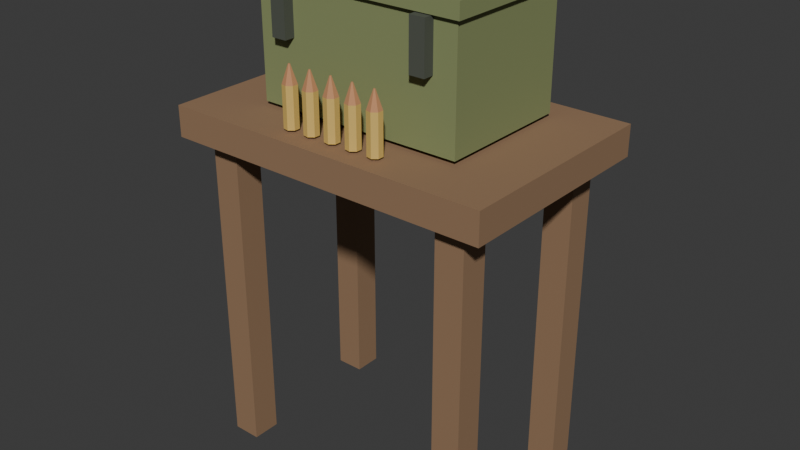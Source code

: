 # Source: AmmoUpgrade.blend  (saved by Blender 5.2.44; exported with 4.5.12 LTS)
import bpy
from mathutils import Matrix  # noqa: F401  (used for matrix-valued properties, if any)

bpy.ops.wm.read_factory_settings(use_empty=True)
scene = bpy.context.scene
scene.name = 'Scene'

# ---- collections
col_collection = bpy.data.collections.new('Collection'); scene.collection.children.link(col_collection)

# ---- materials (node trees are filled in below, after node groups)
mat_ammobenchwood = bpy.data.materials.new('AmmoBenchWood')
mat_ammobenchwood.diffuse_color = (0.3, 0.18, 0.1, 1.0)
mat_ammoboxolive = bpy.data.materials.new('AmmoBoxOlive')
mat_ammoboxolive.diffuse_color = (0.24, 0.28, 0.12, 1.0)
mat_ammoboxlatch = bpy.data.materials.new('AmmoBoxLatch')
mat_ammoboxlatch.diffuse_color = (0.08, 0.09, 0.07, 1.0)
mat_ammocases = bpy.data.materials.new('AmmoCases')
mat_ammocases.diffuse_color = (0.72, 0.49, 0.13, 1.0)
mat_ammotips = bpy.data.materials.new('AmmoTips')
mat_ammotips.diffuse_color = (0.55, 0.26, 0.12, 1.0)

# ---- material node trees
mat_ammobenchwood.use_nodes = True; mat_ammobenchwood.node_tree.nodes.clear()
_N = mat_ammobenchwood.node_tree.nodes; _L = mat_ammobenchwood.node_tree.links
n0 = _N.new('ShaderNodeBsdfPrincipled'); n0.name = '原理化 BSDF'; n0.location = (-200, 100)
n0.inputs[0].default_value = (0.3, 0.18, 0.1, 1.0)
n0.inputs[2].default_value = 0.78
n0.inputs[10].default_value = 0.005
n1 = _N.new('ShaderNodeOutputMaterial'); n1.name = '材质输出'; n1.location = (200, 100)
_L.new(n0.outputs[0], n1.inputs[0])
n1.is_active_output = True
mat_ammoboxolive.use_nodes = True; mat_ammoboxolive.node_tree.nodes.clear()
_N = mat_ammoboxolive.node_tree.nodes; _L = mat_ammoboxolive.node_tree.links
n0 = _N.new('ShaderNodeBsdfPrincipled'); n0.name = '原理化 BSDF'; n0.location = (-200, 100)
n0.inputs[0].default_value = (0.24, 0.28, 0.12, 1.0)
n0.inputs[2].default_value = 0.78
n0.inputs[10].default_value = 0.005
n1 = _N.new('ShaderNodeOutputMaterial'); n1.name = '材质输出'; n1.location = (200, 100)
_L.new(n0.outputs[0], n1.inputs[0])
n1.is_active_output = True
mat_ammoboxlatch.use_nodes = True; mat_ammoboxlatch.node_tree.nodes.clear()
_N = mat_ammoboxlatch.node_tree.nodes; _L = mat_ammoboxlatch.node_tree.links
n0 = _N.new('ShaderNodeBsdfPrincipled'); n0.name = '原理化 BSDF'; n0.location = (-200, 100)
n0.inputs[0].default_value = (0.08, 0.09, 0.07, 1.0)
n0.inputs[2].default_value = 0.78
n0.inputs[10].default_value = 0.005
n1 = _N.new('ShaderNodeOutputMaterial'); n1.name = '材质输出'; n1.location = (200, 100)
_L.new(n0.outputs[0], n1.inputs[0])
n1.is_active_output = True
mat_ammocases.use_nodes = True; mat_ammocases.node_tree.nodes.clear()
_N = mat_ammocases.node_tree.nodes; _L = mat_ammocases.node_tree.links
n0 = _N.new('ShaderNodeBsdfPrincipled'); n0.name = '原理化 BSDF'; n0.location = (-200, 100)
n0.inputs[0].default_value = (0.72, 0.49, 0.13, 1.0)
n0.inputs[2].default_value = 0.78
n0.inputs[10].default_value = 0.005
n1 = _N.new('ShaderNodeOutputMaterial'); n1.name = '材质输出'; n1.location = (200, 100)
_L.new(n0.outputs[0], n1.inputs[0])
n1.is_active_output = True
mat_ammotips.use_nodes = True; mat_ammotips.node_tree.nodes.clear()
_N = mat_ammotips.node_tree.nodes; _L = mat_ammotips.node_tree.links
n0 = _N.new('ShaderNodeBsdfPrincipled'); n0.name = '原理化 BSDF'; n0.location = (-200, 100)
n0.inputs[0].default_value = (0.55, 0.26, 0.12, 1.0)
n0.inputs[2].default_value = 0.78
n0.inputs[10].default_value = 0.005
n1 = _N.new('ShaderNodeOutputMaterial'); n1.name = '材质输出'; n1.location = (200, 100)
_L.new(n0.outputs[0], n1.inputs[0])
n1.is_active_output = True

# ---- world
world_world = bpy.data.worlds.new('World'); scene.world = world_world
world_world.use_nodes = True; world_world.node_tree.nodes.clear()
_N = world_world.node_tree.nodes; _L = world_world.node_tree.links
n0 = _N.new('ShaderNodeOutputWorld'); n0.name = 'World Output'; n0.location = (200, 100)
n1 = _N.new('ShaderNodeBackground'); n1.name = 'Background'; n1.location = (-200, 100)
n1.inputs[0].default_value = (0.05088, 0.05088, 0.05088, 1.0)
_L.new(n1.outputs[0], n0.inputs[0])
n0.is_active_output = True
world_world.color = (0.05088, 0.05088, 0.05088)
world_world.sun_shadow_jitter_overblur = 0.0

# ---- meshes
me_benchtop = bpy.data.meshes.new('BenchTop')
me_benchtop.from_pydata([(-0.38, -0.25, 0.735), (0.38, -0.25, 0.735), (0.38, 0.25, 0.735), (-0.38, 0.25, 0.735), (-0.38, -0.25, 0.805), (0.38, -0.25, 0.805), (0.38, 0.25, 0.805), (-0.38, 0.25, 0.805)], [], [(0, 3, 2, 1), (4, 5, 6, 7), (0, 1, 5, 4), (1, 2, 6, 5), (2, 3, 7, 6), (3, 0, 4, 7)])
me_benchtop.materials.append(mat_ammobenchwood)
me_benchtop.update()
me_benchleg = bpy.data.meshes.new('BenchLeg')
me_benchleg.from_pydata([(-0.3225, -0.2125, 0.0), (-0.2575, -0.2125, 0.0), (-0.2575, -0.1475, 0.0), (-0.3225, -0.1475, 0.0), (-0.3225, -0.2125, 0.72), (-0.2575, -0.2125, 0.72), (-0.2575, -0.1475, 0.72), (-0.3225, -0.1475, 0.72)], [], [(0, 3, 2, 1), (4, 5, 6, 7), (0, 1, 5, 4), (1, 2, 6, 5), (2, 3, 7, 6), (3, 0, 4, 7)])
me_benchleg.materials.append(mat_ammobenchwood)
me_benchleg.update()
me_benchleg_001 = bpy.data.meshes.new('BenchLeg.001')
me_benchleg_001.from_pydata([(-0.3225, 0.1475, 0.0), (-0.2575, 0.1475, 0.0), (-0.2575, 0.2125, 0.0), (-0.3225, 0.2125, 0.0), (-0.3225, 0.1475, 0.72), (-0.2575, 0.1475, 0.72), (-0.2575, 0.2125, 0.72), (-0.3225, 0.2125, 0.72)], [], [(0, 3, 2, 1), (4, 5, 6, 7), (0, 1, 5, 4), (1, 2, 6, 5), (2, 3, 7, 6), (3, 0, 4, 7)])
me_benchleg_001.materials.append(mat_ammobenchwood)
me_benchleg_001.update()
me_benchleg_002 = bpy.data.meshes.new('BenchLeg.002')
me_benchleg_002.from_pydata([(0.2575, -0.2125, 0.0), (0.3225, -0.2125, 0.0), (0.3225, -0.1475, 0.0), (0.2575, -0.1475, 0.0), (0.2575, -0.2125, 0.72), (0.3225, -0.2125, 0.72), (0.3225, -0.1475, 0.72), (0.2575, -0.1475, 0.72)], [], [(0, 3, 2, 1), (4, 5, 6, 7), (0, 1, 5, 4), (1, 2, 6, 5), (2, 3, 7, 6), (3, 0, 4, 7)])
me_benchleg_002.materials.append(mat_ammobenchwood)
me_benchleg_002.update()
me_benchleg_003 = bpy.data.meshes.new('BenchLeg.003')
me_benchleg_003.from_pydata([(0.2575, 0.1475, 0.0), (0.3225, 0.1475, 0.0), (0.3225, 0.2125, 0.0), (0.2575, 0.2125, 0.0), (0.2575, 0.1475, 0.72), (0.3225, 0.1475, 0.72), (0.3225, 0.2125, 0.72), (0.2575, 0.2125, 0.72)], [], [(0, 3, 2, 1), (4, 5, 6, 7), (0, 1, 5, 4), (1, 2, 6, 5), (2, 3, 7, 6), (3, 0, 4, 7)])
me_benchleg_003.materials.append(mat_ammobenchwood)
me_benchleg_003.update()
me_ammocrate = bpy.data.meshes.new('AmmoCrate')
me_ammocrate.from_pydata([(-0.24, -0.135, 0.815), (0.24, -0.135, 0.815), (0.24, 0.175, 0.815), (-0.24, 0.175, 0.815), (-0.24, -0.135, 1.085), (0.24, -0.135, 1.085), (0.24, 0.175, 1.085), (-0.24, 0.175, 1.085)], [], [(0, 3, 2, 1), (4, 5, 6, 7), (0, 1, 5, 4), (1, 2, 6, 5), (2, 3, 7, 6), (3, 0, 4, 7)])
me_ammocrate.materials.append(mat_ammoboxolive)
me_ammocrate.update()
me_ammolid = bpy.data.meshes.new('AmmoLid')
me_ammolid.from_pydata([(-0.25, -0.145, 1.077), (0.25, -0.145, 1.077), (0.25, 0.185, 1.077), (-0.25, 0.185, 1.077), (-0.25, -0.145, 1.112), (0.25, -0.145, 1.112), (0.25, 0.185, 1.112), (-0.25, 0.185, 1.112)], [], [(0, 3, 2, 1), (4, 5, 6, 7), (0, 1, 5, 4), (1, 2, 6, 5), (2, 3, 7, 6), (3, 0, 4, 7)])
me_ammolid.materials.append(mat_ammoboxolive)
me_ammolid.update()
me_cratelatch = bpy.data.meshes.new('CrateLatch')
me_cratelatch.from_pydata([(-0.1875, -0.1595, 0.965), (-0.1525, -0.1595, 0.965), (-0.1525, -0.1345, 0.965), (-0.1875, -0.1345, 0.965), (-0.1875, -0.1595, 1.075), (-0.1525, -0.1595, 1.075), (-0.1525, -0.1345, 1.075), (-0.1875, -0.1345, 1.075)], [], [(0, 3, 2, 1), (4, 5, 6, 7), (0, 1, 5, 4), (1, 2, 6, 5), (2, 3, 7, 6), (3, 0, 4, 7)])
me_cratelatch.materials.append(mat_ammoboxlatch)
me_cratelatch.update()
me_cratelatch_001 = bpy.data.meshes.new('CrateLatch.001')
me_cratelatch_001.from_pydata([(0.1525, -0.1595, 0.965), (0.1875, -0.1595, 0.965), (0.1875, -0.1345, 0.965), (0.1525, -0.1345, 0.965), (0.1525, -0.1595, 1.075), (0.1875, -0.1595, 1.075), (0.1875, -0.1345, 1.075), (0.1525, -0.1345, 1.075)], [], [(0, 3, 2, 1), (4, 5, 6, 7), (0, 1, 5, 4), (1, 2, 6, 5), (2, 3, 7, 6), (3, 0, 4, 7)])
me_cratelatch_001.materials.append(mat_ammoboxlatch)
me_cratelatch_001.update()
me_cartridge0 = bpy.data.meshes.new('Cartridge0')
me_cartridge0.from_pydata([(-0.122, -0.198, 0.81), (-0.116, -0.2105, 0.81), (-0.1024, -0.2136, 0.81), (-0.09158, -0.2049, 0.81), (-0.09158, -0.1911, 0.81), (-0.1024, -0.1824, 0.81), (-0.116, -0.1855, 0.81), (-0.122, -0.198, 0.9), (-0.116, -0.2105, 0.9), (-0.1024, -0.2136, 0.9), (-0.09158, -0.2049, 0.9), (-0.09158, -0.1911, 0.9), (-0.1024, -0.1824, 0.9), (-0.116, -0.1855, 0.9)], [], [(6, 5, 4, 3, 2, 1, 0), (7, 8, 9, 10, 11, 12, 13), (0, 1, 8, 7), (1, 2, 9, 8), (2, 3, 10, 9), (3, 4, 11, 10), (4, 5, 12, 11), (5, 6, 13, 12), (6, 0, 7, 13)])
me_cartridge0.materials.append(mat_ammocases)
me_cartridge0.update()
me_bullet0 = bpy.data.meshes.new('Bullet0')
me_bullet0.from_pydata([(-0.122, -0.198, 0.9), (-0.116, -0.2105, 0.9), (-0.1024, -0.2136, 0.9), (-0.09158, -0.2049, 0.9), (-0.09158, -0.1911, 0.9), (-0.1024, -0.1824, 0.9), (-0.116, -0.1855, 0.9), (-0.108, -0.198, 0.94), (-0.1072, -0.1996, 0.94), (-0.1056, -0.1999, 0.94), (-0.1042, -0.1989, 0.94), (-0.1042, -0.1971, 0.94), (-0.1056, -0.1961, 0.94), (-0.1072, -0.1964, 0.94)], [], [(6, 5, 4, 3, 2, 1, 0), (7, 8, 9, 10, 11, 12, 13), (0, 1, 8, 7), (1, 2, 9, 8), (2, 3, 10, 9), (3, 4, 11, 10), (4, 5, 12, 11), (5, 6, 13, 12), (6, 0, 7, 13)])
me_bullet0.materials.append(mat_ammotips)
me_bullet0.update()
me_cartridge1 = bpy.data.meshes.new('Cartridge1')
me_cartridge1.from_pydata([(-0.069, -0.198, 0.81), (-0.06298, -0.2105, 0.81), (-0.04944, -0.2136, 0.81), (-0.03858, -0.2049, 0.81), (-0.03858, -0.1911, 0.81), (-0.04944, -0.1824, 0.81), (-0.06298, -0.1855, 0.81), (-0.069, -0.198, 0.9), (-0.06298, -0.2105, 0.9), (-0.04944, -0.2136, 0.9), (-0.03858, -0.2049, 0.9), (-0.03858, -0.1911, 0.9), (-0.04944, -0.1824, 0.9), (-0.06298, -0.1855, 0.9)], [], [(6, 5, 4, 3, 2, 1, 0), (7, 8, 9, 10, 11, 12, 13), (0, 1, 8, 7), (1, 2, 9, 8), (2, 3, 10, 9), (3, 4, 11, 10), (4, 5, 12, 11), (5, 6, 13, 12), (6, 0, 7, 13)])
me_cartridge1.materials.append(mat_ammocases)
me_cartridge1.update()
me_bullet1 = bpy.data.meshes.new('Bullet1')
me_bullet1.from_pydata([(-0.069, -0.198, 0.9), (-0.06298, -0.2105, 0.9), (-0.04944, -0.2136, 0.9), (-0.03858, -0.2049, 0.9), (-0.03858, -0.1911, 0.9), (-0.04944, -0.1824, 0.9), (-0.06298, -0.1855, 0.9), (-0.055, -0.198, 0.94), (-0.05425, -0.1996, 0.94), (-0.05255, -0.1999, 0.94), (-0.0512, -0.1989, 0.94), (-0.0512, -0.1971, 0.94), (-0.05255, -0.1961, 0.94), (-0.05425, -0.1964, 0.94)], [], [(6, 5, 4, 3, 2, 1, 0), (7, 8, 9, 10, 11, 12, 13), (0, 1, 8, 7), (1, 2, 9, 8), (2, 3, 10, 9), (3, 4, 11, 10), (4, 5, 12, 11), (5, 6, 13, 12), (6, 0, 7, 13)])
me_bullet1.materials.append(mat_ammotips)
me_bullet1.update()
me_cartridge2 = bpy.data.meshes.new('Cartridge2')
me_cartridge2.from_pydata([(-0.016, -0.198, 0.81), (-0.009976, -0.2105, 0.81), (0.00356, -0.2136, 0.81), (0.01442, -0.2049, 0.81), (0.01442, -0.1911, 0.81), (0.00356, -0.1824, 0.81), (-0.009976, -0.1855, 0.81), (-0.016, -0.198, 0.9), (-0.009976, -0.2105, 0.9), (0.00356, -0.2136, 0.9), (0.01442, -0.2049, 0.9), (0.01442, -0.1911, 0.9), (0.00356, -0.1824, 0.9), (-0.009976, -0.1855, 0.9)], [], [(6, 5, 4, 3, 2, 1, 0), (7, 8, 9, 10, 11, 12, 13), (0, 1, 8, 7), (1, 2, 9, 8), (2, 3, 10, 9), (3, 4, 11, 10), (4, 5, 12, 11), (5, 6, 13, 12), (6, 0, 7, 13)])
me_cartridge2.materials.append(mat_ammocases)
me_cartridge2.update()
me_bullet2 = bpy.data.meshes.new('Bullet2')
me_bullet2.from_pydata([(-0.016, -0.198, 0.9), (-0.009976, -0.2105, 0.9), (0.00356, -0.2136, 0.9), (0.01442, -0.2049, 0.9), (0.01442, -0.1911, 0.9), (0.00356, -0.1824, 0.9), (-0.009976, -0.1855, 0.9), (-0.002, -0.198, 0.94), (-0.001247, -0.1996, 0.94), (0.000445, -0.1999, 0.94), (0.001802, -0.1989, 0.94), (0.001802, -0.1971, 0.94), (0.000445, -0.1961, 0.94), (-0.001247, -0.1964, 0.94)], [], [(6, 5, 4, 3, 2, 1, 0), (7, 8, 9, 10, 11, 12, 13), (0, 1, 8, 7), (1, 2, 9, 8), (2, 3, 10, 9), (3, 4, 11, 10), (4, 5, 12, 11), (5, 6, 13, 12), (6, 0, 7, 13)])
me_bullet2.materials.append(mat_ammotips)
me_bullet2.update()
me_cartridge3 = bpy.data.meshes.new('Cartridge3')
me_cartridge3.from_pydata([(0.037, -0.198, 0.81), (0.04302, -0.2105, 0.81), (0.05656, -0.2136, 0.81), (0.06742, -0.2049, 0.81), (0.06742, -0.1911, 0.81), (0.05656, -0.1824, 0.81), (0.04302, -0.1855, 0.81), (0.037, -0.198, 0.9), (0.04302, -0.2105, 0.9), (0.05656, -0.2136, 0.9), (0.06742, -0.2049, 0.9), (0.06742, -0.1911, 0.9), (0.05656, -0.1824, 0.9), (0.04302, -0.1855, 0.9)], [], [(6, 5, 4, 3, 2, 1, 0), (7, 8, 9, 10, 11, 12, 13), (0, 1, 8, 7), (1, 2, 9, 8), (2, 3, 10, 9), (3, 4, 11, 10), (4, 5, 12, 11), (5, 6, 13, 12), (6, 0, 7, 13)])
me_cartridge3.materials.append(mat_ammocases)
me_cartridge3.update()
me_bullet3 = bpy.data.meshes.new('Bullet3')
me_bullet3.from_pydata([(0.037, -0.198, 0.9), (0.04302, -0.2105, 0.9), (0.05656, -0.2136, 0.9), (0.06742, -0.2049, 0.9), (0.06742, -0.1911, 0.9), (0.05656, -0.1824, 0.9), (0.04302, -0.1855, 0.9), (0.051, -0.198, 0.94), (0.05175, -0.1996, 0.94), (0.05345, -0.1999, 0.94), (0.0548, -0.1989, 0.94), (0.0548, -0.1971, 0.94), (0.05345, -0.1961, 0.94), (0.05175, -0.1964, 0.94)], [], [(6, 5, 4, 3, 2, 1, 0), (7, 8, 9, 10, 11, 12, 13), (0, 1, 8, 7), (1, 2, 9, 8), (2, 3, 10, 9), (3, 4, 11, 10), (4, 5, 12, 11), (5, 6, 13, 12), (6, 0, 7, 13)])
me_bullet3.materials.append(mat_ammotips)
me_bullet3.update()
me_cartridge4 = bpy.data.meshes.new('Cartridge4')
me_cartridge4.from_pydata([(0.09, -0.198, 0.81), (0.09602, -0.2105, 0.81), (0.1096, -0.2136, 0.81), (0.1204, -0.2049, 0.81), (0.1204, -0.1911, 0.81), (0.1096, -0.1824, 0.81), (0.09602, -0.1855, 0.81), (0.09, -0.198, 0.9), (0.09602, -0.2105, 0.9), (0.1096, -0.2136, 0.9), (0.1204, -0.2049, 0.9), (0.1204, -0.1911, 0.9), (0.1096, -0.1824, 0.9), (0.09602, -0.1855, 0.9)], [], [(6, 5, 4, 3, 2, 1, 0), (7, 8, 9, 10, 11, 12, 13), (0, 1, 8, 7), (1, 2, 9, 8), (2, 3, 10, 9), (3, 4, 11, 10), (4, 5, 12, 11), (5, 6, 13, 12), (6, 0, 7, 13)])
me_cartridge4.materials.append(mat_ammocases)
me_cartridge4.update()
me_bullet4 = bpy.data.meshes.new('Bullet4')
me_bullet4.from_pydata([(0.09, -0.198, 0.9), (0.09602, -0.2105, 0.9), (0.1096, -0.2136, 0.9), (0.1204, -0.2049, 0.9), (0.1204, -0.1911, 0.9), (0.1096, -0.1824, 0.9), (0.09602, -0.1855, 0.9), (0.104, -0.198, 0.94), (0.1048, -0.1996, 0.94), (0.1064, -0.1999, 0.94), (0.1078, -0.1989, 0.94), (0.1078, -0.1971, 0.94), (0.1064, -0.1961, 0.94), (0.1048, -0.1964, 0.94)], [], [(6, 5, 4, 3, 2, 1, 0), (7, 8, 9, 10, 11, 12, 13), (0, 1, 8, 7), (1, 2, 9, 8), (2, 3, 10, 9), (3, 4, 11, 10), (4, 5, 12, 11), (5, 6, 13, 12), (6, 0, 7, 13)])
me_bullet4.materials.append(mat_ammotips)
me_bullet4.update()

# ---- objects
ob_ammoupgrade = bpy.data.objects.new('AmmoUpgrade', None)
ob_benchtop = bpy.data.objects.new('BenchTop', me_benchtop)
ob_benchleg = bpy.data.objects.new('BenchLeg', me_benchleg)
ob_benchleg_001 = bpy.data.objects.new('BenchLeg.001', me_benchleg_001)
ob_benchleg_002 = bpy.data.objects.new('BenchLeg.002', me_benchleg_002)
ob_benchleg_003 = bpy.data.objects.new('BenchLeg.003', me_benchleg_003)
ob_ammocrate = bpy.data.objects.new('AmmoCrate', me_ammocrate)
ob_ammolid = bpy.data.objects.new('AmmoLid', me_ammolid)
ob_cratelatch = bpy.data.objects.new('CrateLatch', me_cratelatch)
ob_cratelatch_001 = bpy.data.objects.new('CrateLatch.001', me_cratelatch_001)
ob_cartridge0 = bpy.data.objects.new('Cartridge0', me_cartridge0)
ob_bullet0 = bpy.data.objects.new('Bullet0', me_bullet0)
ob_cartridge1 = bpy.data.objects.new('Cartridge1', me_cartridge1)
ob_bullet1 = bpy.data.objects.new('Bullet1', me_bullet1)
ob_cartridge2 = bpy.data.objects.new('Cartridge2', me_cartridge2)
ob_bullet2 = bpy.data.objects.new('Bullet2', me_bullet2)
ob_cartridge3 = bpy.data.objects.new('Cartridge3', me_cartridge3)
ob_bullet3 = bpy.data.objects.new('Bullet3', me_bullet3)
ob_cartridge4 = bpy.data.objects.new('Cartridge4', me_cartridge4)
ob_bullet4 = bpy.data.objects.new('Bullet4', me_bullet4)
ob_grip = bpy.data.objects.new('Grip', None)
ob_forward = bpy.data.objects.new('Forward', None)

# ---- transforms, parenting, visibility, modifiers, constraints
ob_ammoupgrade.location = (0.0, 0.0, 0.0)
ob_benchtop.parent = ob_ammoupgrade
ob_benchtop.location = (0.0, 0.0, 0.0)
ob_benchleg.parent = ob_ammoupgrade
ob_benchleg.location = (0.0, 0.0, 0.0)
ob_benchleg_001.parent = ob_ammoupgrade
ob_benchleg_001.location = (0.0, 0.0, 0.0)
ob_benchleg_002.parent = ob_ammoupgrade
ob_benchleg_002.location = (0.0, 0.0, 0.0)
ob_benchleg_003.parent = ob_ammoupgrade
ob_benchleg_003.location = (0.0, 0.0, 0.0)
ob_ammocrate.parent = ob_ammoupgrade
ob_ammocrate.location = (0.0, 0.0, 0.0)
ob_ammolid.parent = ob_ammoupgrade
ob_ammolid.location = (0.0, 0.0, 0.0)
ob_cratelatch.parent = ob_ammoupgrade
ob_cratelatch.location = (0.0, 0.0, 0.0)
ob_cratelatch_001.parent = ob_ammoupgrade
ob_cratelatch_001.location = (0.0, 0.0, 0.0)
ob_cartridge0.parent = ob_ammoupgrade
ob_cartridge0.location = (0.0, 0.0, 0.0)
ob_bullet0.parent = ob_ammoupgrade
ob_bullet0.location = (0.0, 0.0, 0.0)
ob_cartridge1.parent = ob_ammoupgrade
ob_cartridge1.location = (0.0, 0.0, 0.0)
ob_bullet1.parent = ob_ammoupgrade
ob_bullet1.location = (0.0, 0.0, 0.0)
ob_cartridge2.parent = ob_ammoupgrade
ob_cartridge2.location = (0.0, 0.0, 0.0)
ob_bullet2.parent = ob_ammoupgrade
ob_bullet2.location = (0.0, 0.0, 0.0)
ob_cartridge3.parent = ob_ammoupgrade
ob_cartridge3.location = (0.0, 0.0, 0.0)
ob_bullet3.parent = ob_ammoupgrade
ob_bullet3.location = (0.0, 0.0, 0.0)
ob_cartridge4.parent = ob_ammoupgrade
ob_cartridge4.location = (0.0, 0.0, 0.0)
ob_bullet4.parent = ob_ammoupgrade
ob_bullet4.location = (0.0, 0.0, 0.0)
ob_grip.parent = ob_ammoupgrade
ob_grip.location = (0.0, 0.0, 0.0)
ob_forward.parent = ob_ammoupgrade
ob_forward.location = (0.0, -0.3, 1.0)

# ---- collection membership
scene.collection.objects.link(ob_ammoupgrade)
scene.collection.objects.link(ob_benchtop)
scene.collection.objects.link(ob_benchleg)
scene.collection.objects.link(ob_benchleg_001)
scene.collection.objects.link(ob_benchleg_002)
scene.collection.objects.link(ob_benchleg_003)
scene.collection.objects.link(ob_ammocrate)
scene.collection.objects.link(ob_ammolid)
scene.collection.objects.link(ob_cratelatch)
scene.collection.objects.link(ob_cratelatch_001)
scene.collection.objects.link(ob_cartridge0)
scene.collection.objects.link(ob_bullet0)
scene.collection.objects.link(ob_cartridge1)
scene.collection.objects.link(ob_bullet1)
scene.collection.objects.link(ob_cartridge2)
scene.collection.objects.link(ob_bullet2)
scene.collection.objects.link(ob_cartridge3)
scene.collection.objects.link(ob_bullet3)
scene.collection.objects.link(ob_cartridge4)
scene.collection.objects.link(ob_bullet4)
scene.collection.objects.link(ob_grip)
scene.collection.objects.link(ob_forward)

# ---- scene / render settings (as saved in the file)
scene.frame_start = 1; scene.frame_end = 250; scene.frame_set(1)
scene.render.engine = 'BLENDER_EEVEE_NEXT'
scene.render.bake_bias = 0.0
scene.render.bake_samples = 0
scene.render.compositor_device = 'GPU'
scene.eevee.use_volume_custom_range = False
scene.eevee.fast_gi_thickness_near = 0.1
scene.eevee.fast_gi_thickness_far = 0.0
scene.eevee.ray_tracing_options.screen_trace_thickness = 0.1
bpy.context.view_layer.update()

# ---- added for rendering (the .blend has no active camera and no usable light): camera, sun
cam_auto = bpy.data.cameras.new('AutoCamera')
cam_auto.lens = 50.0
cam_auto.sensor_width = 36.0
cam_auto.clip_end = 1000.0
ob_auto_camera = bpy.data.objects.new('AutoCamera', cam_auto)
scene.collection.objects.link(ob_auto_camera)
ob_auto_camera.location = (1.32964, -1.59557, 1.61996)
ob_auto_camera.rotation_euler = (1.09748, -7.21219e-08, 0.694738)
scene.camera = ob_auto_camera
light_auto_sun = bpy.data.lights.new('AutoSun', 'SUN')
light_auto_sun.energy = 3.0
light_auto_sun.angle = 0.0523599
ob_auto_sun = bpy.data.objects.new('AutoSun', light_auto_sun)
scene.collection.objects.link(ob_auto_sun)
ob_auto_sun.rotation_euler = (0.872665, 0.174533, 0.523599)
bpy.context.view_layer.update()
